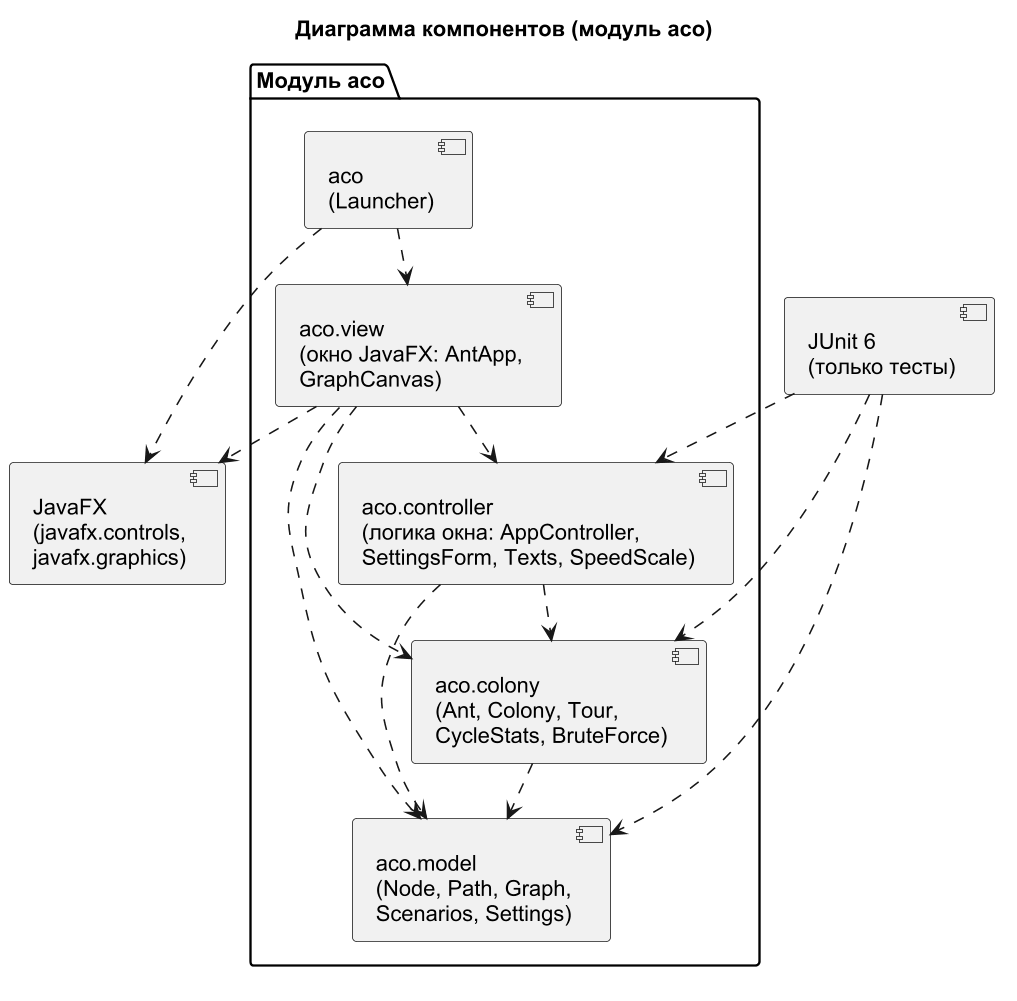

The diagram above was rendered by PlantUML. Its source (embedded in the PNG):
@startuml component
!pragma layout smetana
skinparam dpi 150
skinparam defaultFontName Arial
skinparam shadowing false
title Диаграмма компонентов (модуль aco)

package "Модуль aco" {
  component "aco\n(Launcher)" as launcher
  component "aco.view\n(окно JavaFX: AntApp,\nGraphCanvas)" as view
  component "aco.controller\n(логика окна: AppController,\nSettingsForm, Texts, SpeedScale)" as controller
  component "aco.colony\n(Ant, Colony, Tour,\nCycleStats, BruteForce)" as colony
  component "aco.model\n(Node, Path, Graph,\nScenarios, Settings)" as model
}

component "JavaFX\n(javafx.controls,\njavafx.graphics)" as javafx
component "JUnit 6\n(только тесты)" as junit

launcher ..> view
launcher ..> javafx
view ..> controller
view ..> colony
view ..> model
view ..> javafx
controller ..> colony
controller ..> model
colony ..> model
junit ..> controller
junit ..> colony
junit ..> model
@enduml